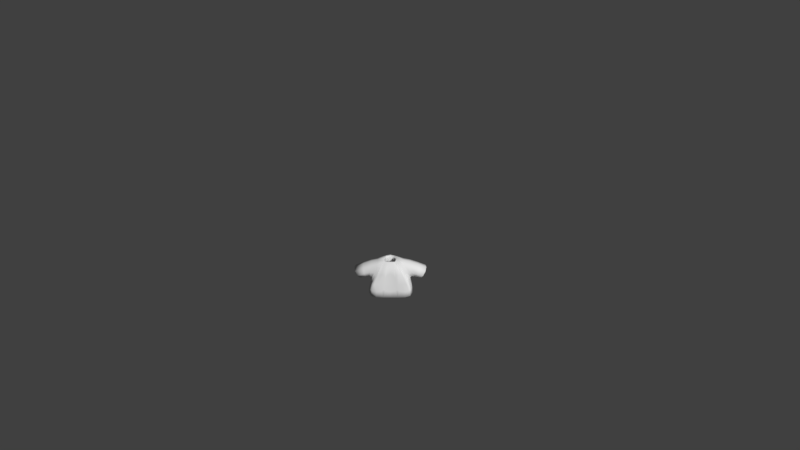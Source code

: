 # Source: Shirt3green.blend  (saved by Blender 2.77.0; exported with 4.5.12 LTS)
import bpy
from mathutils import Matrix  # noqa: F401  (used for matrix-valued properties, if any)

bpy.ops.wm.read_factory_settings(use_empty=True)
scene = bpy.context.scene
scene.name = 'Scene'

# ---- collections
col_collection_1 = bpy.data.collections.new('Collection 1'); scene.collection.children.link(col_collection_1)

# ---- materials (node trees are filled in below, after node groups)
mat_characters = bpy.data.materials.new('Characters')
mat_characters.alpha_threshold = 0.0
mat_characters.use_transparent_shadow = False
mat_characters.roughness = 0.5

# ---- material node trees

# ---- world
world_world = bpy.data.worlds.new('World'); scene.world = world_world
world_world.color = (0.05088, 0.05088, 0.05088)
world_world.use_sun_shadow = False
world_world.sun_shadow_jitter_overblur = 0.0
world_world.cycles.sampling_method = 'MANUAL'
world_world.light_settings.ao_factor = 0.1

# ---- cameras
cam_camera = bpy.data.cameras.new('Camera')
cam_camera.clip_end = 100.0
cam_camera.lens = 35.0
cam_camera.sensor_width = 32.0
cam_camera.sensor_height = 18.0
cam_camera.ortho_scale = 7.314
cam_camera.dof.focus_distance = 0.0
cam_camera.dof.aperture_fstop = 128.0

# ---- meshes
me_sphere_002 = bpy.data.meshes.new('Sphere.002')
me_sphere_002.from_pydata([(-0.9068, -0.3842, -0.2331), (-0.9068, 0.5064, -0.2331), (0.9068, 0.5064, -0.2331), (0.9068, -0.3842, -0.2331), (0.7739, 0.3437, 0.5754), (0.7739, -0.3842, 0.5754), (-0.7739, 0.3437, 0.5754), (-0.7739, -0.3842, 0.5754), (-0.8798, 0.623, -0.4971), (-0.8798, -0.5773, -0.4971), (0.8798, -0.5773, -0.4971), (0.8798, 0.623, -0.4971), (0.2837, 0.2761, 0.6431), (0.2837, -0.3166, 0.6431), (-0.2837, -0.3166, 0.6431), (-0.2837, 0.2761, 0.6431), (1.297, -0.3704, -0.3596), (1.297, 0.3704, -0.3596), (1.61, 0.3704, 0.1684), (1.61, -0.3704, 0.1684), (-1.297, 0.3704, -0.3596), (-1.297, -0.3704, -0.3596), (-1.61, -0.3704, 0.1684), (-1.61, 0.3704, 0.1684), (-0.9844, 0.6851, -1.059), (-0.9844, -0.6735, -1.059), (0.9844, -0.6735, -1.059), (0.9844, 0.6851, -1.059), (0.8798, 0.01711, -0.4971), (0.9844, 3.815e-06, -1.059), (-0.8798, 0.01711, -0.4971), (-0.9844, 3.815e-06, -1.059), (-0.09457, -0.3166, 0.6431), (0.09457, -0.3166, 0.6431), (-0.2933, -0.5773, -0.4971), (0.2933, -0.5773, -0.4971), (-0.3281, -0.6735, -1.059), (0.3281, -0.6735, -1.059), (-0.8798, -0.603, -0.4919), (0.8798, -0.603, -0.4919), (0.2933, -0.603, -0.4919), (-0.2933, -0.603, -0.4919)], [], [(36, 41, 38, 25), (7, 6, 23, 22), (28, 10, 26, 29), (30, 8, 24, 31), (5, 3, 16, 19), (0, 1, 8, 30, 9), (2, 3, 10, 28, 11), (4, 2, 11, 12), (5, 4, 12, 13), (6, 7, 14, 15), (7, 0, 9, 14), (1, 6, 15, 8), (3, 5, 13, 10), (4, 5, 19, 18), (3, 2, 17, 16), (2, 4, 18, 17), (1, 0, 21, 20), (0, 7, 22, 21), (6, 1, 20, 23), (11, 8, 15, 12), (11, 28, 29, 27), (9, 30, 31, 25), (10, 13, 39), (8, 11, 27, 24), (36, 37, 35, 34), (32, 14, 38, 41), (34, 35, 33, 32), (33, 35, 40), (26, 10, 39), (41, 36, 34), (14, 9, 38), (26, 39, 40, 37), (13, 33, 40, 39), (35, 37, 40), (41, 34, 32), (9, 25, 38)])
me_sphere_002.polygons.foreach_set('use_smooth', [True] * 36)
_uv = me_sphere_002.uv_layers.new(name='UVMap')
_uv.uv.foreach_set('vector', [0.929, 0.2896, 0.9276, 0.304, 0.9079, 0.3021, 0.907, 0.2874, 0.907, 0.3257, 0.8823, 0.3255, 0.8818, 0.2874, 0.907, 0.2876, 0.8413, 0.2731, 0.8614, 0.2731, 0.8647, 0.2874, 0.8418, 0.2874, 0.8979, 0.2597, 0.8979, 0.2445, 0.9084, 0.2429, 0.9084, 0.2602, 0.8502, 0.3256, 0.8277, 0.3137, 0.8296, 0.2888, 0.8502, 0.2874, 0.8481, 0.3424, 0.8481, 0.3648, 0.8437, 0.3677, 0.8437, 0.3525, 0.8437, 0.3375, 0.8247, 0.2665, 0.8549, 0.2665, 0.8614, 0.2731, 0.8413, 0.2731, 0.8207, 0.2731, 0.762, 0.2772, 0.7899, 0.2738, 0.7995, 0.2745, 0.7593, 0.2895, 0.8437, 0.3483, 0.819, 0.3485, 0.8211, 0.3377, 0.8412, 0.3375, 0.8823, 0.3255, 0.907, 0.3257, 0.9045, 0.3378, 0.8844, 0.3376, 0.8818, 0.2994, 0.8593, 0.3112, 0.8502, 0.3138, 0.8769, 0.2874, 0.7899, 0.3195, 0.762, 0.3162, 0.7593, 0.3038, 0.7995, 0.3188, 0.8277, 0.3137, 0.8502, 0.3256, 0.8453, 0.3375, 0.8186, 0.3112, 0.819, 0.3485, 0.8437, 0.3483, 0.8437, 0.3737, 0.8186, 0.374, 0.8768, 0.3378, 0.907, 0.3378, 0.9023, 0.3628, 0.8772, 0.3628, 0.7899, 0.2738, 0.762, 0.2772, 0.7845, 0.2429, 0.8021, 0.2508, 0.8481, 0.3648, 0.8481, 0.3424, 0.8715, 0.3427, 0.8715, 0.3614, 0.8593, 0.3112, 0.8818, 0.2994, 0.8818, 0.3375, 0.8612, 0.3362, 0.762, 0.3162, 0.7899, 0.3195, 0.8021, 0.3426, 0.7845, 0.3505, 0.7995, 0.2745, 0.7995, 0.3188, 0.7593, 0.3038, 0.7593, 0.2895, 0.8207, 0.2731, 0.8413, 0.2731, 0.8418, 0.2874, 0.8186, 0.2874, 0.8979, 0.2747, 0.8979, 0.2597, 0.9084, 0.2602, 0.9084, 0.2771, 0.8614, 0.2731, 0.8526, 0.2429, 0.8623, 0.2729, 0.7995, 0.3188, 0.7995, 0.2745, 0.8186, 0.2719, 0.8186, 0.3215, 0.1285, 0.9187, 0.1062, 0.9187, 0.1074, 0.9043, 0.1273, 0.9043, 0.929, 0.3337, 0.9227, 0.3331, 0.9079, 0.3021, 0.9276, 0.304, 0.1273, 0.9043, 0.1074, 0.9043, 0.1142, 0.875, 0.1206, 0.875, 0.8725, 0.3375, 0.8723, 0.3546, 0.8715, 0.3548, 0.8647, 0.2874, 0.8614, 0.2731, 0.8623, 0.2729, 0.929, 0.3016, 0.9306, 0.2874, 0.9299, 0.3016, 0.8647, 0.2681, 0.8979, 0.2747, 0.8979, 0.2754, 0.907, 0.38, 0.9079, 0.3654, 0.9276, 0.3634, 0.929, 0.3778, 0.9227, 0.3343, 0.929, 0.3337, 0.9276, 0.3634, 0.9079, 0.3654, 0.8723, 0.3546, 0.8725, 0.3614, 0.8715, 0.3548, 0.929, 0.3016, 0.9299, 0.3016, 0.9306, 0.3304, 0.8979, 0.2747, 0.9084, 0.2771, 0.8979, 0.2754])
me_sphere_002.materials.append(mat_characters)
me_sphere_002.use_remesh_preserve_volume = False
me_sphere_002.use_remesh_preserve_attributes = False
me_sphere_002.use_mirror_vertex_groups = False
me_sphere_002.update()
arm_armature = bpy.data.armatures.new('Armature')  # bones are not reproduced

# ---- objects
ob_armature = bpy.data.objects.new('Armature', arm_armature)
ob_shirt3green = bpy.data.objects.new('Shirt3green', me_sphere_002)
ob_camera = bpy.data.objects.new('Camera', cam_camera)

# ---- transforms, parenting, visibility, modifiers, constraints
ob_armature.location = (0.0, 0.0, 0.0)
ob_armature.scale = (0.4333, 0.4333, 0.4333)
ob_armature.lineart.crease_threshold = 0.0
ob_shirt3green.parent = ob_armature
ob_shirt3green.matrix_parent_inverse = Matrix(((2.308, 1.192e-07, 0.0, 3.962), (0.0, 2.308, 0.0, -5.589), (0.0, -5.96e-08, 2.308, -2.178), (0.0, 0.0, 0.0, 1.0)))
ob_shirt3green.location = (-1.718, 2.424, 1.479)
ob_shirt3green.scale = (0.3811, 0.3811, 0.3811)
ob_shirt3green.lineart.crease_threshold = 0.0
_vg = ob_shirt3green.vertex_groups.new(name='Bone')
_vg = ob_shirt3green.vertex_groups.new(name='Bone.001')
for _i, _w in zip([0, 1, 6, 7, 8, 9, 10, 12, 13, 14, 15, 24, 28, 30, 31, 32, 33, 34, 35, 38, 39, 40, 41], [0.06764, 0.06739, 0.03819, 0.03188, 0.6842, 0.5585, 0.009477, 0.07206, 0.1072, 0.8693, 0.7915, 0.01259, 0.004739, 0.6213, 0.006295, 0.6153, 0.3612, 0.3755, 0.1925, 0.5585, 0.009477, 0.1925, 0.3755]): _vg.add([_i], _w, 'REPLACE')
_vg = ob_shirt3green.vertex_groups.new(name='Bone.002')
for _i, _w in zip([0, 1, 6, 7, 8, 9, 14, 15, 22, 23, 30, 32, 33, 34, 35, 38, 40, 41], [0.8425, 0.8629, 0.9397, 0.9453, 0.1297, 0.1455, 0.06248, 0.08766, 0.01601, 0.03525, 0.1376, 0.04166, 0.02083, 0.09703, 0.04852, 0.1455, 0.04852, 0.09703]): _vg.add([_i], _w, 'REPLACE')
_vg = ob_shirt3green.vertex_groups.new(name='Bone.003')
for _i, _w in zip([0, 1, 20, 21, 22, 23], [0.05898, 0.05213, 0.9751, 0.9808, 0.9636, 0.9545]): _vg.add([_i], _w, 'REPLACE')
_vg = ob_shirt3green.vertex_groups.new(name='Bone.004')
for _i, _w in zip([2, 3, 4, 5, 8, 10, 11, 12, 13, 14, 15, 26, 28, 29, 30, 32, 33, 34, 35, 36, 37, 39, 40, 41], [0.06739, 0.06159, 0.04012, 0.03479, 0.009932, 0.6895, 0.5585, 0.8602, 0.7874, 0.06699, 0.1043, 0.009248, 0.624, 0.004624, 0.004966, 0.3071, 0.5473, 0.2298, 0.4596, 0.003083, 0.006166, 0.6895, 0.4596, 0.2298]): _vg.add([_i], _w, 'REPLACE')
_vg = ob_shirt3green.vertex_groups.new(name='Bone.005')
for _i, _w in zip([2, 3, 4, 5, 10, 11, 12, 13, 18, 19, 28, 32, 33, 34, 35, 39, 40, 41], [0.8438, 0.8752, 0.9396, 0.9422, 0.1285, 0.1463, 0.06665, 0.08941, 0.02491, 0.02795, 0.1374, 0.0298, 0.05961, 0.04283, 0.08565, 0.1285, 0.08565, 0.04283]): _vg.add([_i], _w, 'REPLACE')
_vg = ob_shirt3green.vertex_groups.new(name='Bone.006')
for _i, _w in zip([2, 3, 16, 17, 18, 19], [0.0582, 0.04492, 0.9769, 0.978, 0.9587, 0.9585]): _vg.add([_i], _w, 'REPLACE')
_vg = ob_shirt3green.vertex_groups.new(name='Bone.013')
_vg = ob_shirt3green.vertex_groups.new(name='Bone.014')
_vg = ob_shirt3green.vertex_groups.new(name='Bone.007')
for _i, _w in zip([10, 11, 26, 27, 28, 29, 34, 35, 36, 37, 39, 40, 41], [0.06526, 0.1209, 0.4448, 0.4431, 0.09306, 0.444, 0.02175, 0.04351, 0.1483, 0.2966, 0.06526, 0.04351, 0.02175]): _vg.add([_i], _w, 'REPLACE')
_vg = ob_shirt3green.vertex_groups.new(name='Bone.008')
for _i, _w in zip([10, 11, 26, 27, 28, 29, 34, 35, 36, 37, 39, 40, 41], [0.05344, 0.1285, 0.4921, 0.4775, 0.09095, 0.4848, 0.01781, 0.03562, 0.164, 0.328, 0.05344, 0.03562, 0.01781]): _vg.add([_i], _w, 'REPLACE')
_vg = ob_shirt3green.vertex_groups.new(name='Bone.009')
_vg = ob_shirt3green.vertex_groups.new(name='Bone.010')
for _i, _w in zip([8, 9, 24, 25, 27, 29, 30, 31, 34, 35, 36, 37, 38, 40, 41], [0.08085, 0.1233, 0.4542, 0.4442, 0.01747, 0.008737, 0.1021, 0.4492, 0.08217, 0.04108, 0.2961, 0.1481, 0.1233, 0.04108, 0.08217]): _vg.add([_i], _w, 'REPLACE')
_vg = ob_shirt3green.vertex_groups.new(name='Bone.011')
for _i, _w in zip([8, 9, 24, 25, 30, 31, 34, 35, 36, 37, 38, 40, 41], [0.05637, 0.1294, 0.4924, 0.4781, 0.0929, 0.4853, 0.08629, 0.04314, 0.3187, 0.1594, 0.1294, 0.04314, 0.08629]): _vg.add([_i], _w, 'REPLACE')
_vg = ob_shirt3green.vertex_groups.new(name='Bone.012')
_m = ob_shirt3green.modifiers.new('Armature', 'ARMATURE')
_m.object = ob_armature
_m = ob_shirt3green.modifiers.new('Subsurf', 'SUBSURF')
_m.uv_smooth = 'PRESERVE_CORNERS'
_m.quality = 1
_m.render_levels = 1
_m.show_only_control_edges = False
_m = ob_shirt3green.modifiers.new('Solidify', 'SOLIDIFY')
_m.thickness = 0.1
_m.nonmanifold_thickness_mode = 'FIXED'
_m.nonmanifold_merge_threshold = 0.0003
ob_camera.location = (0.4563, -11.79, 9.594)
ob_camera.rotation_euler = (0.9667, 0.01081, 0.01677)
ob_camera.lock_rotations_4d = False
ob_camera.empty_display_type = 'ARROWS'
ob_camera.color = (0.0, 0.0, 0.0, 0.0)
ob_camera.display_type = 'WIRE'
ob_camera.lineart.crease_threshold = 0.0

# ---- collection membership
col_collection_1.objects.link(ob_armature)
col_collection_1.objects.link(ob_shirt3green)
col_collection_1.objects.link(ob_camera)

# ---- scene / render settings (as saved in the file)
scene.camera = ob_camera
scene.frame_start = 1; scene.frame_end = 200; scene.frame_set(1)
scene.render.engine = 'BLENDER_EEVEE_NEXT'
scene.render.resolution_percentage = 50
scene.render.dither_intensity = 0.0
scene.cycles.use_denoising = False
scene.cycles.samples = 128
scene.cycles.sampling_pattern = 'TABULATED_SOBOL'
scene.cycles.light_sampling_threshold = 0.0
scene.cycles.use_adaptive_sampling = False
scene.cycles.use_light_tree = False
scene.cycles.blur_glossy = 0.0
scene.cycles.sample_clamp_indirect = 0.0
scene.view_settings.view_transform = 'Standard'
bpy.context.view_layer.update()

# ---- added for rendering (the .blend has no usable light): sun
light_auto_sun = bpy.data.lights.new('AutoSun', 'SUN')
light_auto_sun.energy = 3.0
light_auto_sun.angle = 0.0523599
ob_auto_sun = bpy.data.objects.new('AutoSun', light_auto_sun)
scene.collection.objects.link(ob_auto_sun)
ob_auto_sun.rotation_euler = (0.872665, 0.174533, 0.523599)
bpy.context.view_layer.update()
